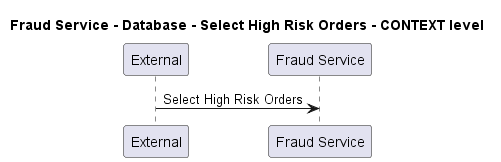

The diagram above was rendered by PlantUML. Its source (embedded in the PNG):
@startuml
!pragma layout smetana

title Fraud Service - Database - Select High Risk Orders - CONTEXT level

participant "External" as C4InterFlow.SoftwareSystems.ExternalSystem
participant "Fraud Service" as ECommercePlatform.SoftwareSystems.FraudService

C4InterFlow.SoftwareSystems.ExternalSystem -> ECommercePlatform.SoftwareSystems.FraudService : Select High Risk Orders


@enduml